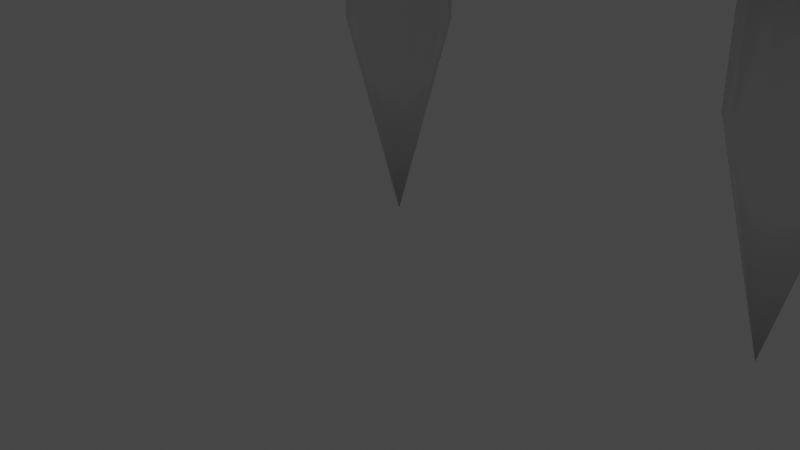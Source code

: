 # Source: Stigmata.blend  (saved by Blender 2.80.75; exported with 4.5.12 LTS)
import bpy
from mathutils import Matrix  # noqa: F401  (used for matrix-valued properties, if any)

bpy.ops.wm.read_factory_settings(use_empty=True)
scene = bpy.context.scene
scene.name = 'Scene'

# ---- collections
col_collection = bpy.data.collections.new('Collection'); scene.collection.children.link(col_collection)

# ---- materials (node trees are filled in below, after node groups)
mat_material = bpy.data.materials.new('Material')
mat_material.alpha_threshold = 0.0
mat_material.use_transparent_shadow = False
mat_material.line_color = (0.0, 0.0, 0.0, 1.0)

# ---- material node trees
mat_material.use_nodes = True; mat_material.node_tree.nodes.clear()
_N = mat_material.node_tree.nodes; _L = mat_material.node_tree.links
n0 = _N.new('ShaderNodeOutputMaterial'); n0.name = 'Material Output'; n0.location = (300, 300)
n1 = _N.new('ShaderNodeBsdfPrincipled'); n1.name = 'Principled BSDF'; n1.location = (10, 300)
n1.distribution = 'GGX'
n1.subsurface_method = 'BURLEY'
n1.inputs[2].default_value = 0.4
n1.inputs[3].default_value = 1.45
n1.inputs[27].default_value = (0.0, 0.0, 0.0, 1.0)
n1.inputs[28].default_value = 1.0
_L.new(n1.outputs[0], n0.inputs[0])
n0.is_active_output = True

# ---- world
world_world = bpy.data.worlds.new('World'); scene.world = world_world
world_world.use_nodes = True; world_world.node_tree.nodes.clear()
_N = world_world.node_tree.nodes; _L = world_world.node_tree.links
n0 = _N.new('ShaderNodeOutputWorld'); n0.name = 'World Output'; n0.location = (300, 300)
n1 = _N.new('ShaderNodeBackground'); n1.name = 'Background'; n1.location = (10, 300)
n1.inputs[0].default_value = (0.05088, 0.05088, 0.05088, 1.0)
_L.new(n1.outputs[0], n0.inputs[0])
n0.is_active_output = True
world_world.color = (0.05088, 0.05088, 0.05088)
world_world.use_sun_shadow = False
world_world.sun_shadow_jitter_overblur = 0.0

# ---- cameras
cam_camera = bpy.data.cameras.new('Camera')
cam_camera.clip_end = 100.0
cam_camera.ortho_scale = 7.314

# ---- lights
light_light = bpy.data.lights.new('Light', 'POINT')
light_light.transmission_factor = 0.0
light_light.energy = 1000.0
light_light.shadow_soft_size = 0.1
light_light.shadow_maximum_resolution = 0.006
light_light.use_absolute_resolution = True

# ---- meshes
me_cube = bpy.data.meshes.new('Cube')
me_cube.from_pydata([(-0.25, -0.433, 0.5), (-7.55e-08, -0.5, 0.5), (0.25, -0.433, 0.5), (0.433, -0.25, 0.5), (-0.25, 0.433, 2.5), (0.0, 0.5, 2.5), (0.5, -3.014e-07, 0.5), (0.433, 0.25, 0.5), (0.25, 0.433, 0.5), (0.0, 0.5, 0.5), (-0.25, 0.433, 0.5), (0.25, 0.433, 2.5), (0.433, 0.25, 2.5), (0.5, -3.014e-07, 2.5), (0.433, -0.25, 2.5), (0.25, -0.433, 2.5), (-7.55e-08, -0.5, 2.5), (-0.25, -0.433, 2.5), (-0.433, -0.25, 2.5), (-0.5, -9.077e-08, 2.5), (-0.433, 0.25, 2.5), (-0.433, -0.25, 0.5), (-0.5, -9.077e-08, 0.5), (-0.433, 0.25, 0.5), (0.0, -1.614e-07, -1.5), (-0.9, -3.822e-08, 2.0), (-0.7794, -0.45, 2.0), (-0.45, -0.7794, 2.0), (-1.399e-07, -0.9, 2.0), (0.45, -0.7794, 2.0), (0.7794, -0.45, 2.0), (0.9, -4.173e-07, 2.0), (0.7794, 0.45, 2.0), (0.45, 0.7794, 2.0), (-3.974e-09, 0.9, 2.0), (-0.45, 0.7794, 2.0), (-0.7794, 0.45, 2.0), (-1.35, 2.711e-08, 2.5), (-1.169, -0.675, 2.5), (-0.675, -1.169, 2.5), (-2.173e-07, -1.35, 2.5), (0.675, -1.169, 2.5), (1.169, -0.675, 2.5), (1.35, -5.415e-07, 2.5), (1.169, 0.675, 2.5), (0.675, 1.169, 2.5), (-1.341e-08, 1.35, 2.5), (-0.675, 1.169, 2.5), (-1.169, 0.675, 2.5), (-1.621, 4.478e-08, 3.079), (-1.404, -0.8103, 3.079), (-0.8103, -1.404, 3.079), (-2.527e-07, -1.621, 3.079), (0.8103, -1.404, 3.079), (1.404, -0.8103, 3.079), (1.621, -6.379e-07, 3.079), (1.404, 0.8103, 3.079), (0.8103, 1.404, 3.079), (-7.958e-09, 1.621, 3.079), (-0.8103, 1.404, 3.079), (-1.404, 0.8103, 3.079), (-2.384e-07, -1.627e-07, 5.924), (0.25, 0.433, 3.961), (5.555e-08, 0.5, 3.961), (-0.25, 0.433, 3.961), (-0.433, 0.25, 3.961), (-0.5, -3.014e-07, 3.961), (-0.433, -0.25, 3.961), (-0.25, -0.433, 3.961), (1.31e-07, -0.5, 3.961), (0.25, -0.433, 3.961), (0.433, -0.25, 3.961), (0.5, -9.077e-08, 3.961), (0.433, 0.25, 3.961), (0.9, -3.822e-08, 4.461), (0.7794, -0.45, 4.461), (0.45, -0.7794, 4.461), (1.199e-07, -0.9, 4.461), (-0.45, -0.7794, 4.461), (-0.7794, -0.45, 4.461), (-0.9, -4.173e-07, 4.461), (-0.7794, 0.45, 4.461), (-0.45, 0.7794, 4.461), (-1.597e-08, 0.9, 4.461), (0.45, 0.7794, 4.461), (0.7794, 0.45, 4.461), (1.35, 2.711e-08, 3.961), (1.169, -0.675, 3.961), (0.675, -1.169, 3.961), (2.728e-07, -1.35, 3.961), (-0.675, -1.169, 3.961), (-1.169, -0.675, 3.961), (-1.35, -5.415e-07, 3.961), (-1.169, 0.675, 3.961), (-0.675, 1.169, 3.961), (6.896e-08, 1.35, 3.961), (0.675, 1.169, 3.961), (1.169, 0.675, 3.961), (1.621, 4.478e-08, 3.381), (1.404, -0.8103, 3.381), (0.8103, -1.404, 3.381), (4.124e-07, -1.621, 3.381), (-0.8103, -1.404, 3.381), (-1.404, -0.8103, 3.381), (-1.621, -6.379e-07, 3.381), (-1.404, 0.8103, 3.381), (-0.8103, 1.404, 3.381), (1.676e-07, 1.621, 3.381), (0.8103, 1.404, 3.381), (1.404, 0.8103, 3.381)], [], [(20, 4, 10, 23), (4, 5, 9, 10), (12, 13, 6, 7), (13, 14, 3, 6), (17, 18, 21, 0), (14, 15, 2, 3), (19, 20, 23, 22), (15, 16, 1, 2), (16, 17, 0, 1), (5, 11, 8, 9), (11, 12, 7, 8), (18, 19, 22, 21), (22, 23, 24), (9, 8, 24), (0, 21, 24), (1, 0, 24), (8, 7, 24), (3, 2, 24), (10, 9, 24), (21, 22, 24), (23, 10, 24), (2, 1, 24), (6, 3, 24), (7, 6, 24), (16, 15, 29, 28), (13, 12, 32, 31), (20, 19, 25, 36), (5, 4, 35, 34), (17, 16, 28, 27), (14, 13, 31, 30), (4, 20, 36, 35), (18, 17, 27, 26), (15, 14, 30, 29), (11, 5, 34, 33), (12, 11, 33, 32), (19, 18, 26, 25), (30, 31, 43, 42), (27, 28, 40, 39), (25, 26, 38, 37), (31, 32, 44, 43), (33, 34, 46, 45), (28, 29, 41, 40), (26, 27, 39, 38), (32, 33, 45, 44), (35, 36, 48, 47), (29, 30, 42, 41), (34, 35, 47, 46), (36, 25, 37, 48), (47, 48, 60, 59), (42, 43, 55, 54), (39, 40, 52, 51), (48, 37, 49, 60), (43, 44, 56, 55), (40, 41, 53, 52), (37, 38, 50, 49), (44, 45, 57, 56), (45, 46, 58, 57), (41, 42, 54, 53), (38, 39, 51, 50), (46, 47, 59, 58), (73, 62, 61), (62, 63, 61), (65, 66, 61), (66, 67, 61), (70, 71, 61), (67, 68, 61), (72, 73, 61), (68, 69, 61), (69, 70, 61), (63, 64, 61), (64, 65, 61), (71, 72, 61), (69, 68, 78, 77), (66, 65, 81, 80), (73, 72, 74, 85), (63, 62, 84, 83), (70, 69, 77, 76), (67, 66, 80, 79), (62, 73, 85, 84), (71, 70, 76, 75), (68, 67, 79, 78), (64, 63, 83, 82), (65, 64, 82, 81), (72, 71, 75, 74), (79, 80, 92, 91), (76, 77, 89, 88), (74, 75, 87, 86), (80, 81, 93, 92), (82, 83, 95, 94), (77, 78, 90, 89), (75, 76, 88, 87), (81, 82, 94, 93), (84, 85, 97, 96), (78, 79, 91, 90), (83, 84, 96, 95), (85, 74, 86, 97), (96, 97, 109, 108), (91, 92, 104, 103), (88, 89, 101, 100), (97, 86, 98, 109), (92, 93, 105, 104), (89, 90, 102, 101), (86, 87, 99, 98), (93, 94, 106, 105), (94, 95, 107, 106), (90, 91, 103, 102), (87, 88, 100, 99), (95, 96, 108, 107), (55, 56, 109, 98), (56, 57, 108, 109), (57, 58, 107, 108), (58, 59, 106, 107), (59, 60, 105, 106), (60, 49, 104, 105), (49, 50, 103, 104), (50, 51, 102, 103), (51, 52, 101, 102), (52, 53, 100, 101), (53, 54, 99, 100), (54, 55, 98, 99)])
me_cube.polygons.foreach_set('use_smooth', [True] * 120)
_uv = me_cube.uv_layers.new(name='UVMap')
_uv.uv.foreach_set('vector', [0.0, 0.0, 0.0, 0.0, 0.0, 0.0, 0.0, 0.0, 0.0, 0.0, 0.0, 0.0, 0.0, 0.0, 0.0, 0.0, 0.0, 0.0, 0.0, 0.0, 0.0, 0.0, 0.0, 0.0, 0.0, 0.0, 0.0, 0.0, 0.0, 0.0, 0.0, 0.0, 0.0, 0.0, 0.0, 0.0, 0.0, 0.0, 0.0, 0.0, 0.0, 0.0, 0.0, 0.0, 0.0, 0.0, 0.0, 0.0, 0.0, 0.0, 0.0, 0.0, 0.0, 0.0, 0.0, 0.0, 0.0, 0.0, 0.0, 0.0, 0.0, 0.0, 0.0, 0.0, 0.0, 0.0, 0.0, 0.0, 0.0, 0.0, 0.0, 0.0, 0.0, 0.0, 0.0, 0.0, 0.0, 0.0, 0.0, 0.0, 0.0, 0.0, 0.0, 0.0, 0.0, 0.0, 0.0, 0.0, 0.0, 0.0, 0.0, 0.0, 0.0, 0.0, 0.0, 0.0, 0.0, 0.0, 0.0, 0.0, 0.0, 0.0, 0.0, 0.0, 0.0, 0.0, 0.0, 0.0, 0.0, 0.0, 0.0, 0.0, 0.0, 0.0, 0.0, 0.0, 0.0, 0.0, 0.0, 0.0, 0.0, 0.0, 0.0, 0.0, 0.0, 0.0, 0.0, 0.0, 0.0, 0.0, 0.0, 0.0, 0.0, 0.0, 0.0, 0.0, 0.0, 0.0, 0.0, 0.0, 0.0, 0.0, 0.0, 0.0, 0.0, 0.0, 0.0, 0.0, 0.0, 0.0, 0.0, 0.0, 0.0, 0.0, 0.0, 0.0, 0.0, 0.0, 0.0, 0.0, 0.0, 0.0, 0.0, 0.0, 0.0, 0.0, 0.0, 0.0, 0.0, 0.0, 0.0, 0.0, 0.0, 0.0, 0.0, 0.0, 0.0, 0.0, 0.0, 0.0, 0.0, 0.0, 0.0, 0.0, 0.0, 0.0, 0.0, 0.0, 0.0, 0.0, 0.0, 0.0, 0.0, 0.0, 0.0, 0.0, 0.0, 0.0, 0.0, 0.0, 0.0, 0.0, 0.0, 0.0, 0.0, 0.0, 0.0, 0.0, 0.0, 0.0, 0.0, 0.0, 0.0, 0.0, 0.0, 0.0, 0.0, 0.0, 0.0, 0.0, 0.0, 0.0, 0.0, 0.0, 0.0, 0.0, 0.0, 0.0, 0.0, 0.0, 0.0, 0.0, 0.0, 0.0, 0.0, 0.0, 0.0, 0.0, 0.0, 0.0, 0.0, 0.0, 0.0, 0.0, 0.0, 0.0, 0.0, 0.0, 0.0, 0.0, 0.0, 0.0, 0.0, 0.0, 0.0, 0.0, 0.0, 0.0, 0.0, 0.0, 0.0, 0.0, 0.0, 0.0, 0.0, 0.0, 0.0, 0.0, 0.0, 0.0, 0.0, 0.0, 0.0, 0.0, 0.0, 0.0, 0.0, 0.0, 0.0, 0.0, 0.0, 0.0, 0.0, 0.0, 0.0, 0.0, 0.0, 0.0, 0.0, 0.0, 0.0, 0.0, 0.0, 0.0, 0.0, 0.0, 0.0, 0.0, 0.0, 0.0, 0.0, 0.0, 0.0, 0.0, 0.0, 0.0, 0.0, 0.0, 0.0, 0.0, 0.0, 0.0, 0.0, 0.0, 0.0, 0.0, 0.0, 0.0, 0.0, 0.0, 0.0, 0.0, 0.0, 0.0, 0.0, 0.0, 0.0, 0.0, 0.0, 0.0, 0.0, 0.0, 0.0, 0.0, 0.0, 0.0, 0.0, 0.0, 0.0, 0.0, 0.0, 0.0, 0.0, 0.0, 0.0, 0.0, 0.0, 0.0, 0.0, 0.0, 0.0, 0.0, 0.0, 0.0, 0.0, 0.0, 0.0, 0.0, 0.0, 0.0, 0.0, 0.0, 0.0, 0.0, 0.0, 0.0, 0.0, 0.0, 0.0, 0.0, 0.0, 0.0, 0.0, 0.0, 0.0, 0.0, 0.0, 0.0, 0.0, 0.0, 0.0, 0.0, 0.0, 0.0, 0.0, 0.0, 0.0, 0.0, 0.0, 0.0, 0.0, 0.0, 0.0, 0.0, 0.0, 0.0, 0.0, 0.0, 0.0, 0.0, 0.0, 0.0, 0.0, 0.0, 0.0, 0.0, 0.0, 0.0, 0.0, 0.0, 0.0, 0.0, 0.0, 0.0, 0.0, 0.0, 0.0, 0.0, 0.0, 0.0, 0.0, 0.0, 0.0, 0.0, 0.0, 0.0, 0.0, 0.0, 0.0, 0.0, 0.0, 0.0, 0.0, 0.0, 0.0, 0.0, 0.0, 0.0, 0.0, 0.0, 0.0, 0.0, 0.0, 0.0, 0.0, 0.0, 0.0, 0.0, 0.0, 0.0, 0.0, 0.0, 0.0, 0.0, 0.0, 0.0, 0.0, 0.0, 0.0, 0.0, 0.0, 0.0, 0.0, 0.0, 0.0, 0.0, 0.0, 0.0, 0.0, 0.0, 0.0, 0.0, 0.0, 0.0, 0.0, 0.0, 0.0, 0.0, 0.0, 0.0, 0.0, 0.0, 0.0, 0.0, 0.0, 0.0, 0.0, 0.0, 0.0, 0.0, 0.0, 0.0, 0.0, 0.0, 0.0, 0.0, 0.0, 0.0, 0.0, 0.0, 0.0, 0.0, 0.0, 0.0, 0.0, 0.0, 0.0, 0.0, 0.0, 0.0, 0.0, 0.0, 0.0, 0.0, 0.0, 0.0, 0.0, 0.0, 0.0, 0.0, 0.0, 0.0, 0.0, 0.0, 0.0, 0.0, 0.0, 0.0, 0.0, 0.0, 0.0, 0.0, 0.0, 0.0, 0.0, 0.0, 0.0, 0.0, 0.0, 0.0, 0.0, 0.0, 0.0, 0.0, 0.0, 0.0, 0.0, 0.0, 0.0, 0.0, 0.0, 0.0, 0.0, 0.0, 0.0, 0.0, 0.0, 0.0, 0.0, 0.0, 0.0, 0.0, 0.0, 0.0, 0.0, 0.0, 0.0, 0.0, 0.0, 0.0, 0.0, 0.0, 0.0, 0.0, 0.0, 0.0, 0.0, 0.0, 0.0, 0.0, 0.0, 0.0, 0.0, 0.0, 0.0, 0.0, 0.0, 0.0, 0.0, 0.0, 0.0, 0.0, 0.0, 0.0, 0.0, 0.0, 0.0, 0.0, 0.0, 0.0, 0.0, 0.0, 0.0, 0.0, 0.0, 0.0, 0.0, 0.0, 0.0, 0.0, 0.0, 0.0, 0.0, 0.0, 0.0, 0.0, 0.0, 0.0, 0.0, 0.0, 0.0, 0.0, 0.0, 0.0, 0.0, 0.0, 0.0, 0.0, 0.0, 0.0, 0.0, 0.0, 0.0, 0.0, 0.0, 0.0, 0.0, 0.0, 0.0, 0.0, 0.0, 0.0, 0.0, 0.0, 0.0, 0.0, 0.0, 0.0, 0.0, 0.0, 0.0, 0.0, 0.0, 0.0, 0.0, 0.0, 0.0, 0.0, 0.0, 0.0, 0.0, 0.0, 0.0, 0.0, 0.0, 0.0, 0.0, 0.0, 0.0, 0.0, 0.0, 0.0, 0.0, 0.0, 0.0, 0.0, 0.0, 0.0, 0.0, 0.0, 0.0, 0.0, 0.0, 0.0, 0.0, 0.0, 0.0, 0.0, 0.0, 0.0, 0.0, 0.0, 0.0, 0.0, 0.0, 0.0, 0.0, 0.0, 0.0, 0.0, 0.0, 0.0, 0.0, 0.0, 0.0, 0.0, 0.0, 0.0, 0.0, 0.0, 0.0, 0.0, 0.0, 0.0, 0.0, 0.0, 0.0, 0.0, 0.0, 0.0, 0.0, 0.0, 0.0, 0.0, 0.0, 0.0, 0.0, 0.0, 0.0, 0.0, 0.0, 0.0, 0.0, 0.0, 0.0, 0.0, 0.0, 0.0, 0.0, 0.0, 0.0, 0.0, 0.0, 0.0, 0.0, 0.0, 0.0, 0.0, 0.0, 0.0, 0.0, 0.0, 0.0, 0.0, 0.0, 0.0, 0.0, 0.0, 0.0, 0.0, 0.0, 0.0, 0.0, 0.0, 0.0, 0.0, 0.0, 0.0, 0.0, 0.0, 0.0, 0.0, 0.0, 0.0, 0.0, 0.0, 0.0, 0.0, 0.0, 0.0, 0.0, 0.0, 0.0, 0.0, 0.0, 0.0, 0.0, 0.0, 0.0, 0.0, 0.0, 0.0, 0.0, 0.0, 0.0, 0.0, 0.0, 0.0, 0.0, 0.0, 0.0, 0.0, 0.0, 0.0, 0.0, 0.0, 0.0, 0.0, 0.0, 0.0, 0.0, 0.0, 0.0, 0.0, 0.0, 0.0, 0.0, 0.0, 0.0, 0.0, 0.0, 0.0, 0.0, 0.0, 0.0, 0.0, 0.0, 0.0, 0.0, 0.0, 0.0, 0.0, 0.0, 0.0, 0.0, 0.0, 0.0, 0.0, 0.0, 0.0, 0.0, 0.0, 0.0, 0.0, 0.0, 0.0, 0.0, 0.0, 0.0, 0.0, 0.0, 0.0, 0.0, 0.0, 0.0, 0.0, 0.0, 0.0, 0.0, 0.0, 0.0, 0.0, 0.0, 0.0, 0.0, 0.0, 0.0, 0.0, 0.0, 0.0, 0.0, 0.0, 0.0, 0.0, 0.0, 0.0, 0.0, 0.0, 0.0, 0.0, 0.0, 0.0, 0.0, 0.0, 0.0, 0.0, 0.0, 0.0, 0.0, 0.0, 0.0, 0.0, 0.0, 0.0, 0.0, 0.0, 0.0, 0.0, 0.0, 0.0, 0.0, 0.0, 0.0, 0.0, 0.0, 0.0, 0.0, 0.0, 0.0, 0.0, 0.0, 0.0])
me_cube.materials.append(mat_material)
me_cube.use_remesh_preserve_volume = False
me_cube.use_remesh_preserve_attributes = False
me_cube.use_mirror_vertex_groups = False
me_cube.update()
me_cube_001 = bpy.data.meshes.new('Cube.001')
me_cube_001.from_pydata([(-0.25, -0.433, -0.88), (-5.96e-08, -0.5, -0.88), (0.25, -0.433, -0.88), (0.433, -0.25, -0.88), (-0.25, 0.433, 1.12), (2.98e-08, 0.5, 1.12), (0.5, 4.768e-07, -0.88), (0.433, 0.25, -0.88), (0.25, 0.433, -0.88), (2.98e-08, 0.5, -0.88), (-0.25, 0.433, -0.88), (0.25, 0.433, 1.12), (0.433, 0.25, 1.12), (0.5, 4.768e-07, 1.12), (0.433, -0.25, 1.12), (0.25, -0.433, 1.12), (-5.96e-08, -0.5, 1.12), (-0.25, -0.433, 1.12), (-0.433, -0.25, 1.12), (-0.5, 7.153e-07, 1.12), (-0.433, 0.25, 1.12), (-0.433, -0.25, -0.88), (-0.5, 7.153e-07, -0.88), (-0.433, 0.25, -0.88), (2.98e-08, 4.768e-07, -2.88), (-0.1196, 0.403, 4.61), (0.4538, -0.5798, 1.676), (-0.3623, -0.4978, 1.527), (-1.087, -0.403, 1.952), (-0.1196, -0.403, 4.61), (-1.087, 0.403, 1.952), (-0.3623, 0.4978, 1.527), (0.4538, 0.5798, 1.676), (1.091, 0.6272, 2.218), (1.378, 0.6272, 3.007), (1.238, 0.5798, 3.831), (0.7089, 0.4978, 4.47), (1.091, -0.6272, 2.218), (1.378, -0.6272, 3.007), (1.238, -0.5798, 3.831), (0.7089, -0.4978, 4.47), (0.6549, -0.5798, 3.821), (0.7711, -0.6272, 3.147), (0.5356, -0.6272, 2.5), (0.0134, -0.5798, 2.059), (-0.3455, -0.4978, 1.83), (-0.3455, 0.4978, 1.83), (0.0134, 0.5798, 2.059), (0.5356, 0.6272, 2.5), (0.7711, 0.6272, 3.147), (0.6549, 0.5798, 3.821), (0.5271, 0.4978, 4.227), (0.5271, -0.4978, 4.227)], [], [(20, 4, 10, 23), (4, 5, 9, 10), (12, 13, 6, 7), (13, 14, 3, 6), (17, 18, 21, 0), (14, 15, 2, 3), (19, 20, 23, 22), (15, 16, 1, 2), (16, 17, 0, 1), (5, 11, 8, 9), (11, 12, 7, 8), (18, 19, 22, 21), (22, 23, 24), (9, 8, 24), (0, 21, 24), (1, 0, 24), (8, 7, 24), (3, 2, 24), (10, 9, 24), (21, 22, 24), (23, 10, 24), (2, 1, 24), (6, 3, 24), (7, 6, 24), (28, 27, 31, 30), (27, 26, 32, 31), (26, 37, 33, 32), (37, 38, 34, 33), (38, 39, 35, 34), (35, 39, 40, 36), (36, 40, 29, 25), (28, 30, 46, 45), (45, 46, 47, 44), (44, 47, 48, 43), (43, 48, 49, 42), (42, 49, 50, 41), (50, 51, 52, 41), (51, 25, 29, 52), (32, 33, 48, 47), (39, 38, 42, 41), (33, 34, 49, 48), (38, 37, 43, 42), (34, 35, 50, 49), (37, 26, 44, 43), (35, 36, 51, 50), (26, 27, 45, 44), (36, 25, 51), (27, 28, 45), (40, 39, 41, 52), (30, 31, 46), (29, 40, 52), (31, 32, 47, 46), (32, 13, 26), (13, 12, 32), (12, 11, 32), (13, 26, 14), (15, 14, 26), (11, 5, 32), (16, 15, 26), (16, 26, 27), (5, 32, 31), (5, 4, 31), (16, 27, 17), (18, 17, 27), (4, 20, 31), (20, 19, 31), (19, 18, 27), (19, 27, 31)])
me_cube_001.polygons.foreach_set('use_smooth', [1, 1, 1, 1, 1, 1, 1, 1, 1, 1, 1, 1, 1, 1, 1, 1, 1, 1, 1, 1, 1, 1, 1, 1, 0, 0, 0, 0, 0, 0, 0, 0, 0, 0, 0, 0, 0, 0, 0, 0, 0, 0, 0, 0, 0, 0, 0, 0, 0, 0, 0, 0, 0, 1, 1, 1, 1, 1, 1, 0, 0, 1, 1, 1, 1, 1, 1, 0])
_uv = me_cube_001.uv_layers.new(name='UVMap')
_uv.uv.foreach_set('vector', [0.0, 0.0, 0.0, 0.0, 0.0, 0.0, 0.0, 0.0, 0.0, 0.0, 0.0, 0.0, 0.0, 0.0, 0.0, 0.0, 0.0, 0.0, 0.0, 0.0, 0.0, 0.0, 0.0, 0.0, 0.0, 0.0, 0.0, 0.0, 0.0, 0.0, 0.0, 0.0, 0.0, 0.0, 0.0, 0.0, 0.0, 0.0, 0.0, 0.0, 0.0, 0.0, 0.0, 0.0, 0.0, 0.0, 0.0, 0.0, 0.0, 0.0, 0.0, 0.0, 0.0, 0.0, 0.0, 0.0, 0.0, 0.0, 0.0, 0.0, 0.0, 0.0, 0.0, 0.0, 0.0, 0.0, 0.0, 0.0, 0.0, 0.0, 0.0, 0.0, 0.0, 0.0, 0.0, 0.0, 0.0, 0.0, 0.0, 0.0, 0.0, 0.0, 0.0, 0.0, 0.0, 0.0, 0.0, 0.0, 0.0, 0.0, 0.0, 0.0, 0.0, 0.0, 0.0, 0.0, 0.0, 0.0, 0.0, 0.0, 0.0, 0.0, 0.0, 0.0, 0.0, 0.0, 0.0, 0.0, 0.0, 0.0, 0.0, 0.0, 0.0, 0.0, 0.0, 0.0, 0.0, 0.0, 0.0, 0.0, 0.0, 0.0, 0.0, 0.0, 0.0, 0.0, 0.0, 0.0, 0.0, 0.0, 0.0, 0.0, 0.0, 0.0, 0.0, 0.0, 0.0, 0.0, 0.0, 0.0, 0.0, 0.0, 0.0, 0.0, 0.0, 0.0, 0.0, 0.0, 0.0, 0.0, 0.0, 0.0, 0.0, 0.0, 0.0, 0.0, 0.0, 0.0, 0.0, 0.0, 0.0, 0.0, 0.0, 0.0, 0.0, 0.0, 0.0, 0.0, 0.0, 0.0, 0.0, 0.0, 0.0, 0.0, 0.0, 0.0, 0.0, 0.0, 0.0, 0.0, 0.0, 0.0, 0.0, 0.0, 0.0, 0.0, 0.0, 0.0, 0.0, 0.0, 0.0, 0.0, 0.0, 0.0, 0.0, 0.0, 0.0, 0.0, 0.0, 0.0, 0.0, 0.0, 0.0, 0.0, 0.0, 0.0, 0.0, 0.0, 0.0, 0.0, 0.0, 0.0, 0.0, 0.0, 0.0, 0.0, 0.0, 0.0, 0.0, 0.0, 0.0, 0.0, 0.0, 0.0, 0.0, 0.0, 0.0, 0.0, 0.0, 0.0, 0.0, 0.0, 0.0, 0.0, 0.0, 0.0, 0.0, 0.0, 0.0, 0.0, 0.0, 0.0, 0.0, 0.0, 0.0, 0.0, 0.0, 0.0, 0.0, 0.0, 0.0, 0.0, 0.0, 0.0, 0.0, 0.0, 0.0, 0.0, 0.0, 0.0, 0.0, 0.0, 0.0, 0.0, 0.0, 0.0, 0.0, 0.0, 0.0, 0.0, 0.0, 0.0, 0.0, 0.0, 0.0, 0.0, 0.0, 0.0, 0.0, 0.0, 0.0, 0.0, 0.0, 0.0, 0.0, 0.0, 0.0, 0.0, 0.0, 0.0, 0.0, 0.0, 0.0, 0.0, 0.0, 0.0, 0.0, 0.0, 0.0, 0.0, 0.0, 0.0, 0.0, 0.0, 0.0, 0.0, 0.0, 0.0, 0.0, 0.0, 0.0, 0.0, 0.0, 0.0, 0.0, 0.0, 0.0, 0.0, 0.0, 0.0, 0.0, 0.0, 0.0, 0.0, 0.0, 0.0, 0.0, 0.0, 0.0, 0.0, 0.0, 0.0, 0.0, 0.0, 0.0, 0.0, 0.0, 0.0, 0.0, 0.0, 0.0, 0.0, 0.0, 0.0, 0.0, 0.0, 0.0, 0.0, 0.0, 0.0, 0.0, 0.0, 0.0, 0.0, 0.0, 0.0, 0.0, 0.0, 0.0, 0.0, 0.0, 0.0, 0.0, 0.0, 0.0, 0.0, 0.0, 0.0, 0.0, 0.0, 0.0, 0.0, 0.0, 0.0, 0.0, 0.0, 0.0, 0.0, 0.0, 0.0, 0.0, 0.0, 0.0, 0.0, 0.0, 0.0, 0.0, 0.0, 0.0, 0.0, 0.0, 0.0, 0.0, 0.0, 0.0, 0.0, 0.0, 0.0, 0.0, 0.0, 0.0, 0.0, 0.0, 0.0, 0.0, 0.0, 0.0, 0.0, 0.0, 0.0, 0.0, 0.0, 0.0, 0.0, 0.0, 0.0, 0.0, 0.0, 0.0, 0.0, 0.0, 0.0, 0.0, 0.0, 0.0, 0.0, 0.0, 0.0, 0.0, 0.0, 0.0, 0.0, 0.0, 0.0, 0.0, 0.0, 0.0, 0.0, 0.0, 0.0, 0.0, 0.0, 0.0, 0.0, 0.0, 0.0, 0.0, 0.0, 0.0, 0.0, 0.0, 0.0, 0.0, 0.0, 0.0, 0.0, 0.0, 0.0, 0.0, 0.0, 0.0, 0.0, 0.0, 0.0, 0.0, 0.0, 0.0, 0.0, 0.0, 0.0, 0.0, 0.0, 0.0, 0.0, 0.0, 0.0, 0.0, 0.0, 0.0, 0.0])
me_cube_001.materials.append(mat_material)
me_cube_001.use_remesh_preserve_volume = False
me_cube_001.use_remesh_preserve_attributes = False
me_cube_001.use_mirror_vertex_groups = False
me_cube_001.update()

# ---- objects
ob_stigmata_of_the_slothfull = bpy.data.objects.new('Stigmata of the slothfull', me_cube)
ob_light = bpy.data.objects.new('Light', light_light)
ob_camera = bpy.data.objects.new('Camera', cam_camera)
ob_stigmata_of_the_heretic = bpy.data.objects.new('Stigmata of the heretic', me_cube_001)

# ---- transforms, parenting, visibility, modifiers, constraints
ob_stigmata_of_the_slothfull.location = (4.0, 0.0, 1.7)
ob_stigmata_of_the_slothfull.lock_rotations_4d = False
ob_stigmata_of_the_slothfull.empty_display_type = 'ARROWS'
ob_stigmata_of_the_slothfull.lineart.crease_threshold = 0.0
ob_light.location = (4.076, 1.005, 5.904)
ob_light.rotation_euler = (0.6503, 0.05522, 1.866)
ob_light.lock_rotations_4d = False
ob_light.empty_display_type = 'ARROWS'
ob_light.color = (0.0, 0.0, 0.0, 0.0)
ob_light.lineart.crease_threshold = 0.0
ob_camera.location = (7.359, -6.926, 4.958)
ob_camera.rotation_euler = (1.109, 0.0, 0.8149)
ob_camera.lock_rotations_4d = False
ob_camera.empty_display_type = 'ARROWS'
ob_camera.color = (0.0, 0.0, 0.0, 0.0)
ob_camera.display_type = 'WIRE'
ob_camera.lineart.crease_threshold = 0.0
ob_stigmata_of_the_heretic.location = (0.0, 0.0, 3.0)
ob_stigmata_of_the_heretic.lock_rotations_4d = False
ob_stigmata_of_the_heretic.empty_display_type = 'ARROWS'
ob_stigmata_of_the_heretic.lineart.crease_threshold = 0.0

# ---- collection membership
col_collection.objects.link(ob_stigmata_of_the_slothfull)
col_collection.objects.link(ob_light)
col_collection.objects.link(ob_camera)
col_collection.objects.link(ob_stigmata_of_the_heretic)

# ---- scene / render settings (as saved in the file)
scene.camera = ob_camera
scene.frame_start = 1; scene.frame_end = 250; scene.frame_set(1)
scene.render.engine = 'BLENDER_EEVEE_NEXT'
scene.cycles.use_denoising = False
scene.cycles.samples = 128
scene.cycles.sampling_pattern = 'TABULATED_SOBOL'
scene.cycles.use_adaptive_sampling = False
scene.cycles.use_light_tree = False
scene.view_settings.view_transform = 'Filmic'
bpy.context.view_layer.update()
